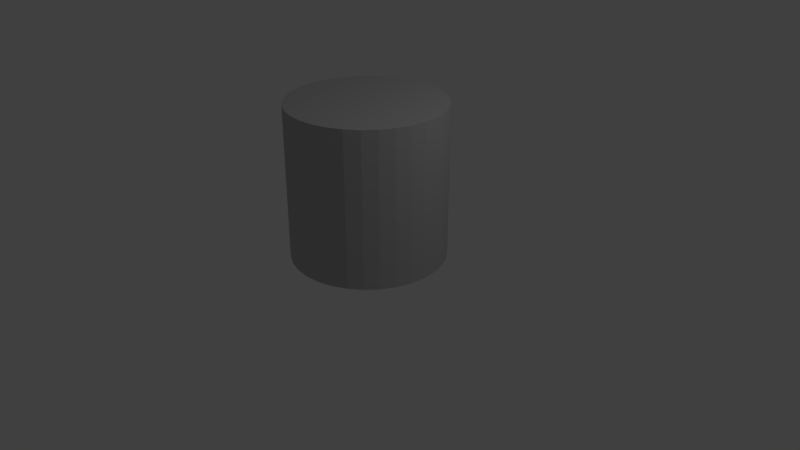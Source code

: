 # Source: cylinder.blend  (saved by Blender 2.79.0; exported with 4.5.12 LTS)
import bpy
from mathutils import Matrix  # noqa: F401  (used for matrix-valued properties, if any)

bpy.ops.wm.read_factory_settings(use_empty=True)
scene = bpy.context.scene
scene.name = 'Scene'

# ---- collections
col_collection_1 = bpy.data.collections.new('Collection 1'); scene.collection.children.link(col_collection_1)

# ---- materials (node trees are filled in below, after node groups)
mat_material_75 = bpy.data.materials.new('Material_75')
mat_material_75.alpha_threshold = 0.0
mat_material_75.use_transparent_shadow = False
mat_material_75.diffuse_color = (0.498, 0.498, 0.498, 1.0)
mat_material_75.specular_color = (0.0, 0.0, 0.0)
mat_material_75.roughness = 0.5

# ---- material node trees

# ---- world
world_world = bpy.data.worlds.new('World'); scene.world = world_world
world_world.color = (0.05088, 0.05088, 0.05088)
world_world.use_sun_shadow = False
world_world.sun_shadow_jitter_overblur = 0.0
world_world.cycles.sampling_method = 'MANUAL'

# ---- cameras
cam_camera = bpy.data.cameras.new('Camera')
cam_camera.clip_end = 100.0
cam_camera.lens = 35.0
cam_camera.sensor_width = 32.0
cam_camera.sensor_height = 18.0
cam_camera.ortho_scale = 7.314
cam_camera.dof.focus_distance = 0.0
cam_camera.dof.aperture_fstop = 128.0

# ---- lights
light_lamp = bpy.data.lights.new('Lamp', 'POINT')
light_lamp.transmission_factor = 0.0
light_lamp.cutoff_distance = 30.0
light_lamp.energy = 100.0
light_lamp.shadow_buffer_clip_start = 1.001
light_lamp.shadow_soft_size = 0.1
light_lamp.shadow_maximum_resolution = 0.006
light_lamp.use_absolute_resolution = True

# ---- meshes
me_mesh_id5 = bpy.data.meshes.new('mesh_id5')
me_mesh_id5.from_pydata([(0.0, 1.0, 0.05336), (0.0, 1.0, 2.053), (0.1951, 0.9808, 2.053), (0.1951, 0.9808, 0.05336), (0.1951, 0.9808, 0.05336), (0.1951, 0.9808, 2.053), (0.3827, 0.9239, 2.053), (0.3827, 0.9239, 0.05336), (0.3827, 0.9239, 0.05336), (0.3827, 0.9239, 2.053), (0.5556, 0.8315, 2.053), (0.5556, 0.8315, 2.053), (0.5556, 0.8315, 0.05336), (0.3827, 0.9239, 0.05336), (0.5556, 0.8315, 0.05336), (0.5556, 0.8315, 2.053), (0.7071, 0.7071, 2.053), (0.7071, 0.7071, 0.05336), (0.7071, 0.7071, 0.05336), (0.7071, 0.7071, 2.053), (0.8315, 0.5556, 2.053), (0.8315, 0.5556, 0.05336), (0.8315, 0.5556, 0.05336), (0.8315, 0.5556, 2.053), (0.9239, 0.3827, 2.053), (0.9239, 0.3827, 0.05336), (0.9239, 0.3827, 0.05336), (0.9239, 0.3827, 2.053), (0.9808, 0.1951, 2.053), (0.9808, 0.1951, 0.05336), (0.9808, 0.1951, 0.05336), (0.9808, 0.1951, 2.053), (1.0, 7.55e-08, 2.053), (1.0, 7.55e-08, 0.05336), (1.0, 7.55e-08, 0.05336), (1.0, 7.55e-08, 2.053), (0.9808, -0.1951, 2.053), (0.9808, -0.1951, 0.05336), (0.9808, -0.1951, 0.05336), (0.9808, -0.1951, 2.053), (0.9239, -0.3827, 2.053), (0.9239, -0.3827, 0.05336), (0.9239, -0.3827, 0.05336), (0.9239, -0.3827, 2.053), (0.8315, -0.5556, 2.053), (0.8315, -0.5556, 0.05336), (0.8315, -0.5556, 0.05336), (0.8315, -0.5556, 2.053), (0.7071, -0.7071, 2.053), (0.7071, -0.7071, 0.05336), (0.7071, -0.7071, 0.05336), (0.7071, -0.7071, 2.053), (0.5556, -0.8315, 2.053), (0.5556, -0.8315, 0.05336), (0.5556, -0.8315, 0.05336), (0.5556, -0.8315, 2.053), (0.3827, -0.9239, 2.053), (0.3827, -0.9239, 0.05336), (0.3827, -0.9239, 0.05336), (0.3827, -0.9239, 2.053), (0.1951, -0.9808, 2.053), (0.1951, -0.9808, 0.05336), (0.1951, -0.9808, 0.05336), (0.1951, -0.9808, 2.053), (-3.258e-07, -1.0, 2.053), (-3.258e-07, -1.0, 0.05336), (-3.258e-07, -1.0, 0.05336), (-3.258e-07, -1.0, 2.053), (-0.1951, -0.9808, 2.053), (-0.1951, -0.9808, 2.053), (-0.1951, -0.9808, 0.05336), (-3.258e-07, -1.0, 0.05336), (-0.1951, -0.9808, 0.05336), (-0.1951, -0.9808, 2.053), (-0.3827, -0.9239, 2.053), (-0.3827, -0.9239, 0.05336), (-0.3827, -0.9239, 0.05336), (-0.3827, -0.9239, 2.053), (-0.5556, -0.8315, 2.053), (-0.5556, -0.8315, 0.05336), (-0.5556, -0.8315, 0.05336), (-0.5556, -0.8315, 2.053), (-0.7071, -0.7071, 2.053), (-0.7071, -0.7071, 0.05336), (-0.7071, -0.7071, 0.05336), (-0.7071, -0.7071, 2.053), (-0.8315, -0.5556, 2.053), (-0.8315, -0.5556, 0.05336), (-0.8315, -0.5556, 0.05336), (-0.8315, -0.5556, 2.053), (-0.9239, -0.3827, 2.053), (-0.9239, -0.3827, 0.05336), (-0.9239, -0.3827, 0.05336), (-0.9239, -0.3827, 2.053), (-0.9808, -0.1951, 2.053), (-0.9808, -0.1951, 0.05336), (-0.9808, -0.1951, 0.05336), (-0.9808, -0.1951, 2.053), (-1.0, 9.656e-07, 2.053), (-1.0, 9.656e-07, 0.05336), (-1.0, 9.656e-07, 0.05336), (-1.0, 9.656e-07, 2.053), (-0.9808, 0.1951, 2.053), (-0.9808, 0.1951, 0.05336), (-0.9808, 0.1951, 0.05336), (-0.9808, 0.1951, 2.053), (-0.9239, 0.3827, 2.053), (-0.9239, 0.3827, 0.05336), (-0.9239, 0.3827, 0.05336), (-0.9239, 0.3827, 2.053), (-0.8315, 0.5556, 2.053), (-0.8315, 0.5556, 0.05336), (-0.8315, 0.5556, 0.05336), (-0.8315, 0.5556, 2.053), (-0.7071, 0.7071, 2.053), (-0.7071, 0.7071, 0.05336), (-0.7071, 0.7071, 0.05336), (-0.7071, 0.7071, 2.053), (-0.5556, 0.8315, 2.053), (-0.5556, 0.8315, 0.05336), (-0.5556, 0.8315, 0.05336), (-0.5556, 0.8315, 2.053), (-0.3827, 0.9239, 2.053), (-0.3827, 0.9239, 0.05336), (0.1951, 0.9808, 2.053), (0.0, 1.0, 2.053), (-0.1951, 0.9808, 2.053), (-0.3827, 0.9239, 2.053), (0.3827, 0.9239, 2.053), (-0.5556, 0.8315, 2.053), (0.5556, 0.8315, 2.053), (-0.7071, 0.7071, 2.053), (0.7071, 0.7071, 2.053), (-0.8315, 0.5556, 2.053), (0.8315, 0.5556, 2.053), (-0.9239, 0.3827, 2.053), (0.9239, 0.3827, 2.053), (-0.9808, 0.1951, 2.053), (0.9808, 0.1951, 2.053), (-1.0, 9.656e-07, 2.053), (1.0, 7.55e-08, 2.053), (-0.9808, -0.1951, 2.053), (0.9808, -0.1951, 2.053), (-0.9239, -0.3827, 2.053), (0.9239, -0.3827, 2.053), (-0.8315, -0.5556, 2.053), (0.8315, -0.5556, 2.053), (-0.7071, -0.7071, 2.053), (0.8315, -0.5556, 2.053), (-0.7071, -0.7071, 2.053), (0.7071, -0.7071, 2.053), (-0.5556, -0.8315, 2.053), (0.5556, -0.8315, 2.053), (-0.3827, -0.9239, 2.053), (0.3827, -0.9239, 2.053), (-0.1951, -0.9808, 2.053), (0.1951, -0.9808, 2.053), (-3.258e-07, -1.0, 2.053), (-0.3827, 0.9239, 0.05336), (-0.3827, 0.9239, 2.053), (-0.1951, 0.9808, 2.053), (-0.1951, 0.9808, 0.05336), (-0.1951, 0.9808, 0.05336), (-0.1951, 0.9808, 2.053), (0.0, 1.0, 2.053), (0.0, 1.0, 0.05336), (0.0, 1.0, 0.05336), (0.1951, 0.9808, 0.05336), (0.3827, 0.9239, 0.05336), (0.5556, 0.8315, 0.05336), (-0.1951, 0.9808, 0.05336), (0.7071, 0.7071, 0.05336), (-0.3827, 0.9239, 0.05336), (0.8315, 0.5556, 0.05336), (-0.5556, 0.8315, 0.05336), (0.9239, 0.3827, 0.05336), (-0.7071, 0.7071, 0.05336), (0.9808, 0.1951, 0.05336), (-0.8315, 0.5556, 0.05336), (1.0, 7.55e-08, 0.05336), (-0.9239, 0.3827, 0.05336), (0.9808, -0.1951, 0.05336), (-0.9808, 0.1951, 0.05336), (0.9239, -0.3827, 0.05336), (-1.0, 9.656e-07, 0.05336), (0.8315, -0.5556, 0.05336), (-0.9808, -0.1951, 0.05336), (0.7071, -0.7071, 0.05336), (-0.9239, -0.3827, 0.05336), (0.5556, -0.8315, 0.05336), (-0.8315, -0.5556, 0.05336), (0.3827, -0.9239, 0.05336), (-0.7071, -0.7071, 0.05336), (0.1951, -0.9808, 0.05336), (-0.5556, -0.8315, 0.05336), (-3.258e-07, -1.0, 0.05336), (-0.3827, -0.9239, 0.05336), (-0.1951, -0.9808, 0.05336)], [], [(0, 1, 2), (2, 3, 0), (4, 5, 6), (6, 7, 4), (8, 9, 10), (11, 12, 13), (14, 15, 16), (16, 17, 14), (18, 19, 20), (20, 21, 18), (22, 23, 24), (24, 25, 22), (26, 27, 28), (28, 29, 26), (30, 31, 32), (32, 33, 30), (34, 35, 36), (36, 37, 34), (38, 39, 40), (40, 41, 38), (42, 43, 44), (44, 45, 42), (46, 47, 48), (48, 49, 46), (50, 51, 52), (52, 53, 50), (54, 55, 56), (56, 57, 54), (58, 59, 60), (60, 61, 58), (62, 63, 64), (64, 65, 62), (66, 67, 68), (69, 70, 71), (72, 73, 74), (74, 75, 72), (76, 77, 78), (78, 79, 76), (80, 81, 82), (82, 83, 80), (84, 85, 86), (86, 87, 84), (88, 89, 90), (90, 91, 88), (92, 93, 94), (94, 95, 92), (96, 97, 98), (98, 99, 96), (100, 101, 102), (102, 103, 100), (104, 105, 106), (106, 107, 104), (108, 109, 110), (110, 111, 108), (112, 113, 114), (114, 115, 112), (116, 117, 118), (118, 119, 116), (120, 121, 122), (122, 123, 120), (124, 125, 126), (126, 127, 124), (124, 127, 128), (127, 129, 128), (128, 129, 130), (129, 131, 130), (130, 131, 132), (131, 133, 132), (132, 133, 134), (133, 135, 134), (134, 135, 136), (135, 137, 136), (136, 137, 138), (137, 139, 138), (138, 139, 140), (139, 141, 140), (140, 141, 142), (141, 143, 142), (142, 143, 144), (143, 145, 144), (144, 145, 146), (145, 147, 146), (148, 149, 150), (149, 151, 150), (150, 151, 152), (151, 153, 152), (152, 153, 154), (153, 155, 154), (154, 155, 156), (155, 157, 156), (158, 159, 160), (160, 161, 158), (162, 163, 164), (164, 165, 162), (166, 167, 168), (168, 169, 166), (166, 169, 170), (169, 171, 170), (170, 171, 172), (171, 173, 172), (172, 173, 174), (173, 175, 174), (174, 175, 176), (175, 177, 176), (176, 177, 178), (177, 179, 178), (178, 179, 180), (179, 181, 180), (180, 181, 182), (181, 183, 182), (182, 183, 184), (183, 185, 184), (184, 185, 186), (185, 187, 186), (186, 187, 188), (187, 189, 188), (188, 189, 190), (189, 191, 190), (190, 191, 192), (191, 193, 192), (192, 193, 194), (193, 195, 194), (194, 195, 196), (195, 197, 196)])
me_mesh_id5.polygons.foreach_set('use_smooth', [True] * 124)
_uv = me_mesh_id5.uv_layers.new(name='UVMap')
_uv.uv.foreach_set('vector', [0.261, 0.4689, 0.5645, 0.4407, 0.5687, 0.4146, 0.5687, 0.4146, 0.2332, 0.4466, 0.261, 0.4689, 0.2332, 0.4466, 0.5687, 0.4146, 0.5803, 0.3918, 0.5803, 0.3918, 0.1911, 0.4277, 0.2332, 0.4466, 0.1911, 0.4277, 0.5803, 0.3918, 0.6201, 0.3647, 0.3822, 0.3646, 0.3755, 0.006601, 0.3498, 5.18e-05, 0.3755, 0.006601, 0.3822, 0.3646, 0.41, 0.3583, 0.41, 0.3583, 0.4032, 0.01195, 0.3755, 0.006601, 0.4032, 0.01195, 0.41, 0.3583, 0.4395, 0.3526, 0.4395, 0.3526, 0.4328, 0.01609, 0.4032, 0.01195, 0.4328, 0.01609, 0.4395, 0.3526, 0.4703, 0.3477, 0.4703, 0.3477, 0.4639, 0.01905, 0.4328, 0.01609, 0.4639, 0.01905, 0.4703, 0.3477, 0.5022, 0.3435, 0.5022, 0.3435, 0.4964, 0.02092, 0.4639, 0.01905, 0.4964, 0.02092, 0.5022, 0.3435, 0.535, 0.3401, 0.535, 0.3401, 0.53, 0.02176, 0.4964, 0.02092, 0.53, 0.02176, 0.535, 0.3401, 0.5684, 0.3376, 0.5684, 0.3376, 0.5642, 0.02167, 0.53, 0.02176, 0.5642, 0.02167, 0.5684, 0.3376, 0.6019, 0.336, 0.6019, 0.336, 0.5989, 0.02071, 0.5642, 0.02167, 0.5989, 0.02071, 0.6019, 0.336, 0.6353, 0.3354, 0.6353, 0.3354, 0.6335, 0.01894, 0.5989, 0.02071, 0.6335, 0.01894, 0.6353, 0.3354, 0.6692, 0.3347, 0.6692, 0.3347, 0.6679, 0.01644, 0.6335, 0.01894, 0.6679, 0.01644, 0.6692, 0.3347, 0.701, 0.3366, 0.701, 0.3366, 0.7017, 0.01328, 0.6679, 0.01644, 0.7017, 0.01328, 0.701, 0.3366, 0.7317, 0.3389, 0.7317, 0.3389, 0.7348, 0.009525, 0.7017, 0.01328, 0.7348, 0.009525, 0.7317, 0.3389, 0.7605, 0.3411, 0.7605, 0.3411, 0.7667, 0.005166, 0.7348, 0.009525, 0.7667, 0.005166, 0.7605, 0.3411, 0.7878, 0.3485, 0.7878, 0.3485, 0.797, 0.0001135, 0.7667, 0.005166, 0.797, 0.0001135, 0.7878, 0.3485, 0.8146, 0.3617, 0.629, 0.9999, 0.2252, 0.9701, 0.1669, 0.9826, 0.2252, 0.9701, 0.629, 0.9999, 0.6574, 0.9863, 0.6574, 0.9863, 0.2687, 0.9572, 0.2252, 0.9701, 0.2687, 0.9572, 0.6574, 0.9863, 0.6596, 0.9349, 0.6596, 0.9349, 0.2817, 0.9438, 0.2687, 0.9572, 0.2817, 0.9438, 0.6596, 0.9349, 0.6801, 0.9052, 0.6801, 0.9052, 0.2889, 0.9286, 0.2817, 0.9438, 0.2889, 0.9286, 0.6801, 0.9052, 0.6676, 0.8744, 0.6676, 0.8744, 0.2934, 0.9083, 0.2889, 0.9286, 0.2934, 0.9083, 0.6676, 0.8744, 0.667, 0.8394, 0.667, 0.8394, 0.29, 0.8842, 0.2934, 0.9083, 0.29, 0.8842, 0.667, 0.8394, 0.6648, 0.8055, 0.6648, 0.8055, 0.2889, 0.8523, 0.29, 0.8842, 0.2889, 0.8523, 0.6648, 0.8055, 0.6592, 0.7654, 0.6592, 0.7654, 0.2801, 0.8093, 0.2889, 0.8523, 0.2801, 0.8093, 0.6592, 0.7654, 0.6504, 0.719, 0.6504, 0.719, 0.2553, 0.763, 0.2801, 0.8093, 0.2553, 0.763, 0.6504, 0.719, 0.6421, 0.6763, 0.6421, 0.6763, 0.2658, 0.7086, 0.2553, 0.763, 0.2658, 0.7086, 0.6421, 0.6763, 0.6354, 0.6391, 0.6354, 0.6391, 0.2697, 0.6624, 0.2658, 0.7086, 0.2697, 0.6624, 0.6354, 0.6391, 0.6277, 0.601, 0.6277, 0.601, 0.2697, 0.6193, 0.2697, 0.6624, 0.2697, 0.6193, 0.6277, 0.601, 0.6105, 0.5467, 0.6105, 0.5467, 0.2753, 0.5728, 0.2697, 0.6193, 0.2753, 0.5728, 0.6105, 0.5467, 0.5862, 0.5025, 0.5862, 0.5025, 0.274, 0.534, 0.2753, 0.5728, 0.5687, 0.4146, 0.5645, 0.4407, 0.5716, 0.4709, 0.5716, 0.4709, 0.5862, 0.5025, 0.5687, 0.4146, 0.5687, 0.4146, 0.5862, 0.5025, 0.5803, 0.3918, 0.5862, 0.5025, 0.6105, 0.5467, 0.5803, 0.3918, 0.5803, 0.3918, 0.6105, 0.5467, 0.6201, 0.3647, 0.6105, 0.5467, 0.6277, 0.601, 0.6201, 0.3647, 0.6201, 0.3647, 0.6277, 0.601, 0.6607, 0.3562, 0.6277, 0.601, 0.6354, 0.6391, 0.6607, 0.3562, 0.6607, 0.3562, 0.6354, 0.6391, 0.7064, 0.3716, 0.6354, 0.6391, 0.6421, 0.6763, 0.7064, 0.3716, 0.7064, 0.3716, 0.6421, 0.6763, 0.7458, 0.3862, 0.6421, 0.6763, 0.6504, 0.719, 0.7458, 0.3862, 0.7458, 0.3862, 0.6504, 0.719, 0.7817, 0.4286, 0.6504, 0.719, 0.6592, 0.7654, 0.7817, 0.4286, 0.7817, 0.4286, 0.6592, 0.7654, 0.8284, 0.465, 0.6592, 0.7654, 0.6648, 0.8055, 0.8284, 0.465, 0.8284, 0.465, 0.6648, 0.8055, 0.8585, 0.5363, 0.6648, 0.8055, 0.667, 0.8394, 0.8585, 0.5363, 0.8585, 0.5363, 0.667, 0.8394, 0.847, 0.6205, 0.667, 0.8394, 0.6676, 0.8744, 0.847, 0.6205, 0.847, 0.6205, 0.6676, 0.8744, 0.8606, 0.6534, 0.6676, 0.8744, 0.6801, 0.9052, 0.8606, 0.6534, 0.6353, 0.3354, 0.8606, 0.4306, 0.6692, 0.3347, 0.8606, 0.4306, 0.8461, 0.4101, 0.6692, 0.3347, 0.6692, 0.3347, 0.8461, 0.4101, 0.701, 0.3366, 0.8461, 0.4101, 0.8336, 0.3803, 0.701, 0.3366, 0.701, 0.3366, 0.8336, 0.3803, 0.7317, 0.3389, 0.8336, 0.3803, 0.8146, 0.3617, 0.7317, 0.3389, 0.7317, 0.3389, 0.8146, 0.3617, 0.7605, 0.3411, 0.8146, 0.3617, 0.7878, 0.3485, 0.7605, 0.3411, 0.274, 0.534, 0.5862, 0.5025, 0.5716, 0.4709, 0.5716, 0.4709, 0.2718, 0.4967, 0.274, 0.534, 0.2718, 0.4967, 0.5716, 0.4709, 0.5645, 0.4407, 0.5645, 0.4407, 0.261, 0.4689, 0.2718, 0.4967, 0.261, 0.4689, 0.2332, 0.4466, 0.1911, 0.4277, 0.1911, 0.4277, 0.1557, 0.4287, 0.261, 0.4689, 0.261, 0.4689, 0.1557, 0.4287, 0.2718, 0.4967, 0.1557, 0.4287, 0.1401, 0.4519, 0.2718, 0.4967, 0.2718, 0.4967, 0.1401, 0.4519, 0.274, 0.534, 0.1401, 0.4519, 0.1112, 0.4819, 0.274, 0.534, 0.274, 0.534, 0.1112, 0.4819, 0.2753, 0.5728, 0.1112, 0.4819, 0.08552, 0.5176, 0.2753, 0.5728, 0.2753, 0.5728, 0.08552, 0.5176, 0.2697, 0.6193, 0.08552, 0.5176, 0.0558, 0.5635, 0.2697, 0.6193, 0.2697, 0.6193, 0.0558, 0.5635, 0.2697, 0.6624, 0.0558, 0.5635, 0.02295, 0.6201, 0.2697, 0.6624, 0.2697, 0.6624, 0.02295, 0.6201, 0.2658, 0.7086, 0.02295, 0.6201, 0.01028, 0.6809, 0.2658, 0.7086, 0.2658, 0.7086, 0.01028, 0.6809, 0.2553, 0.763, 0.01028, 0.6809, 0.0001148, 0.7434, 0.2553, 0.763, 0.2553, 0.763, 0.0001148, 0.7434, 0.2801, 0.8093, 0.0001148, 0.7434, 0.03426, 0.803, 0.2801, 0.8093, 0.2801, 0.8093, 0.03426, 0.803, 0.2889, 0.8523, 0.03426, 0.803, 0.0461, 0.8592, 0.2889, 0.8523, 0.2889, 0.8523, 0.0461, 0.8592, 0.29, 0.8842, 0.0461, 0.8592, 0.07306, 0.9081, 0.29, 0.8842, 0.29, 0.8842, 0.07306, 0.9081, 0.2934, 0.9083, 0.07306, 0.9081, 0.08666, 0.9496, 0.2934, 0.9083, 0.2934, 0.9083, 0.08666, 0.9496, 0.2889, 0.9286, 0.08666, 0.9496, 0.1298, 0.9688, 0.2889, 0.9286, 0.2889, 0.9286, 0.1298, 0.9688, 0.2817, 0.9438, 0.1298, 0.9688, 0.1669, 0.9826, 0.2817, 0.9438, 0.2817, 0.9438, 0.1669, 0.9826, 0.2687, 0.9572, 0.1669, 0.9826, 0.2252, 0.9701, 0.2687, 0.9572])
_ca = me_mesh_id5.color_attributes.new('VertexColors', 'BYTE_COLOR', 'CORNER')
_ca.data.foreach_set('color', [1.0, 1.0, 1.0, 1.0, 1.0, 1.0, 1.0, 1.0, 1.0, 1.0, 1.0, 1.0, 1.0, 1.0, 1.0, 1.0, 1.0, 1.0, 1.0, 1.0, 1.0, 1.0, 1.0, 1.0, 1.0, 1.0, 1.0, 1.0, 1.0, 1.0, 1.0, 1.0, 1.0, 1.0, 1.0, 1.0, 1.0, 1.0, 1.0, 1.0, 1.0, 1.0, 1.0, 1.0, 1.0, 1.0, 1.0, 1.0, 1.0, 1.0, 1.0, 1.0, 1.0, 1.0, 1.0, 1.0, 1.0, 1.0, 1.0, 1.0, 1.0, 1.0, 1.0, 1.0, 1.0, 1.0, 1.0, 1.0, 1.0, 1.0, 1.0, 1.0, 1.0, 1.0, 1.0, 1.0, 1.0, 1.0, 1.0, 1.0, 1.0, 1.0, 1.0, 1.0, 1.0, 1.0, 1.0, 1.0, 1.0, 1.0, 1.0, 1.0, 1.0, 1.0, 1.0, 1.0, 1.0, 1.0, 1.0, 1.0, 1.0, 1.0, 1.0, 1.0, 1.0, 1.0, 1.0, 1.0, 1.0, 1.0, 1.0, 1.0, 1.0, 1.0, 1.0, 1.0, 1.0, 1.0, 1.0, 1.0, 1.0, 1.0, 1.0, 1.0, 1.0, 1.0, 1.0, 1.0, 1.0, 1.0, 1.0, 1.0, 1.0, 1.0, 1.0, 1.0, 1.0, 1.0, 1.0, 1.0, 1.0, 1.0, 1.0, 1.0, 1.0, 1.0, 1.0, 1.0, 1.0, 1.0, 1.0, 1.0, 1.0, 1.0, 1.0, 1.0, 1.0, 1.0, 1.0, 1.0, 1.0, 1.0, 1.0, 1.0, 1.0, 1.0, 1.0, 1.0, 1.0, 1.0, 1.0, 1.0, 1.0, 1.0, 1.0, 1.0, 1.0, 1.0, 1.0, 1.0, 1.0, 1.0, 1.0, 1.0, 1.0, 1.0, 1.0, 1.0, 1.0, 1.0, 1.0, 1.0, 1.0, 1.0, 1.0, 1.0, 1.0, 1.0, 1.0, 1.0, 1.0, 1.0, 1.0, 1.0, 1.0, 1.0, 1.0, 1.0, 1.0, 1.0, 1.0, 1.0, 1.0, 1.0, 1.0, 1.0, 1.0, 1.0, 1.0, 1.0, 1.0, 1.0, 1.0, 1.0, 1.0, 1.0, 1.0, 1.0, 1.0, 1.0, 1.0, 1.0, 1.0, 1.0, 1.0, 1.0, 1.0, 1.0, 1.0, 1.0, 1.0, 1.0, 1.0, 1.0, 1.0, 1.0, 1.0, 1.0, 1.0, 1.0, 1.0, 1.0, 1.0, 1.0, 1.0, 1.0, 1.0, 1.0, 1.0, 1.0, 1.0, 1.0, 1.0, 1.0, 1.0, 1.0, 1.0, 1.0, 1.0, 1.0, 1.0, 1.0, 1.0, 1.0, 1.0, 1.0, 1.0, 1.0, 1.0, 1.0, 1.0, 1.0, 1.0, 1.0, 1.0, 1.0, 1.0, 1.0, 1.0, 1.0, 1.0, 1.0, 1.0, 1.0, 1.0, 1.0, 1.0, 1.0, 1.0, 1.0, 1.0, 1.0, 1.0, 1.0, 1.0, 1.0, 1.0, 1.0, 1.0, 1.0, 1.0, 1.0, 1.0, 1.0, 1.0, 1.0, 1.0, 1.0, 1.0, 1.0, 1.0, 1.0, 1.0, 1.0, 1.0, 1.0, 1.0, 1.0, 1.0, 1.0, 1.0, 1.0, 1.0, 1.0, 1.0, 1.0, 1.0, 1.0, 1.0, 1.0, 1.0, 1.0, 1.0, 1.0, 1.0, 1.0, 1.0, 1.0, 1.0, 1.0, 1.0, 1.0, 1.0, 1.0, 1.0, 1.0, 1.0, 1.0, 1.0, 1.0, 1.0, 1.0, 1.0, 1.0, 1.0, 1.0, 1.0, 1.0, 1.0, 1.0, 1.0, 1.0, 1.0, 1.0, 1.0, 1.0, 1.0, 1.0, 1.0, 1.0, 1.0, 1.0, 1.0, 1.0, 1.0, 1.0, 1.0, 1.0, 1.0, 1.0, 1.0, 1.0, 1.0, 1.0, 1.0, 1.0, 1.0, 1.0, 1.0, 1.0, 1.0, 1.0, 1.0, 1.0, 1.0, 1.0, 1.0, 1.0, 1.0, 1.0, 1.0, 1.0, 1.0, 1.0, 1.0, 1.0, 1.0, 1.0, 1.0, 1.0, 1.0, 1.0, 1.0, 1.0, 1.0, 1.0, 1.0, 1.0, 1.0, 1.0, 1.0, 1.0, 1.0, 1.0, 1.0, 1.0, 1.0, 1.0, 1.0, 1.0, 1.0, 1.0, 1.0, 1.0, 1.0, 1.0, 1.0, 1.0, 1.0, 1.0, 1.0, 1.0, 1.0, 1.0, 1.0, 1.0, 1.0, 1.0, 1.0, 1.0, 1.0, 1.0, 1.0, 1.0, 1.0, 1.0, 1.0, 1.0, 1.0, 1.0, 1.0, 1.0, 1.0, 1.0, 1.0, 1.0, 1.0, 1.0, 1.0, 1.0, 1.0, 1.0, 1.0, 1.0, 1.0, 1.0, 1.0, 1.0, 1.0, 1.0, 1.0, 1.0, 1.0, 1.0, 1.0, 1.0, 1.0, 1.0, 1.0, 1.0, 1.0, 1.0, 1.0, 1.0, 1.0, 1.0, 1.0, 1.0, 1.0, 1.0, 1.0, 1.0, 1.0, 1.0, 1.0, 1.0, 1.0, 1.0, 1.0, 1.0, 1.0, 1.0, 1.0, 1.0, 1.0, 1.0, 1.0, 1.0, 1.0, 1.0, 1.0, 1.0, 1.0, 1.0, 1.0, 1.0, 1.0, 1.0, 1.0, 1.0, 1.0, 1.0, 1.0, 1.0, 1.0, 1.0, 1.0, 1.0, 1.0, 1.0, 1.0, 1.0, 1.0, 1.0, 1.0, 1.0, 1.0, 1.0, 1.0, 1.0, 1.0, 1.0, 1.0, 1.0, 1.0, 1.0, 1.0, 1.0, 1.0, 1.0, 1.0, 1.0, 1.0, 1.0, 1.0, 1.0, 1.0, 1.0, 1.0, 1.0, 1.0, 1.0, 1.0, 1.0, 1.0, 1.0, 1.0, 1.0, 1.0, 1.0, 1.0, 1.0, 1.0, 1.0, 1.0, 1.0, 1.0, 1.0, 1.0, 1.0, 1.0, 1.0, 1.0, 1.0, 1.0, 1.0, 1.0, 1.0, 1.0, 1.0, 1.0, 1.0, 1.0, 1.0, 1.0, 1.0, 1.0, 1.0, 1.0, 1.0, 1.0, 1.0, 1.0, 1.0, 1.0, 1.0, 1.0, 1.0, 1.0, 1.0, 1.0, 1.0, 1.0, 1.0, 1.0, 1.0, 1.0, 1.0, 1.0, 1.0, 1.0, 1.0, 1.0, 1.0, 1.0, 1.0, 1.0, 1.0, 1.0, 1.0, 1.0, 1.0, 1.0, 1.0, 1.0, 1.0, 1.0, 1.0, 1.0, 1.0, 1.0, 1.0, 1.0, 1.0, 1.0, 1.0, 1.0, 1.0, 1.0, 1.0, 1.0, 1.0, 1.0, 1.0, 1.0, 1.0, 1.0, 1.0, 1.0, 1.0, 1.0, 1.0, 1.0, 1.0, 1.0, 1.0, 1.0, 1.0, 1.0, 1.0, 1.0, 1.0, 1.0, 1.0, 1.0, 1.0, 1.0, 1.0, 1.0, 1.0, 1.0, 1.0, 1.0, 1.0, 1.0, 1.0, 1.0, 1.0, 1.0, 1.0, 1.0, 1.0, 1.0, 1.0, 1.0, 1.0, 1.0, 1.0, 1.0, 1.0, 1.0, 1.0, 1.0, 1.0, 1.0, 1.0, 1.0, 1.0, 1.0, 1.0, 1.0, 1.0, 1.0, 1.0, 1.0, 1.0, 1.0, 1.0, 1.0, 1.0, 1.0, 1.0, 1.0, 1.0, 1.0, 1.0, 1.0, 1.0, 1.0, 1.0, 1.0, 1.0, 1.0, 1.0, 1.0, 1.0, 1.0, 1.0, 1.0, 1.0, 1.0, 1.0, 1.0, 1.0, 1.0, 1.0, 1.0, 1.0, 1.0, 1.0, 1.0, 1.0, 1.0, 1.0, 1.0, 1.0, 1.0, 1.0, 1.0, 1.0, 1.0, 1.0, 1.0, 1.0, 1.0, 1.0, 1.0, 1.0, 1.0, 1.0, 1.0, 1.0, 1.0, 1.0, 1.0, 1.0, 1.0, 1.0, 1.0, 1.0, 1.0, 1.0, 1.0, 1.0, 1.0, 1.0, 1.0, 1.0, 1.0, 1.0, 1.0, 1.0, 1.0, 1.0, 1.0, 1.0, 1.0, 1.0, 1.0, 1.0, 1.0, 1.0, 1.0, 1.0, 1.0, 1.0, 1.0, 1.0, 1.0, 1.0, 1.0, 1.0, 1.0, 1.0, 1.0, 1.0, 1.0, 1.0, 1.0, 1.0, 1.0, 1.0, 1.0, 1.0, 1.0, 1.0, 1.0, 1.0, 1.0, 1.0, 1.0, 1.0, 1.0, 1.0, 1.0, 1.0, 1.0, 1.0, 1.0, 1.0, 1.0, 1.0, 1.0, 1.0, 1.0, 1.0, 1.0, 1.0, 1.0, 1.0, 1.0, 1.0, 1.0, 1.0, 1.0, 1.0, 1.0, 1.0, 1.0, 1.0, 1.0, 1.0, 1.0, 1.0, 1.0, 1.0, 1.0, 1.0, 1.0, 1.0, 1.0, 1.0, 1.0, 1.0, 1.0, 1.0, 1.0, 1.0, 1.0, 1.0, 1.0, 1.0, 1.0, 1.0, 1.0, 1.0, 1.0, 1.0, 1.0, 1.0, 1.0, 1.0, 1.0, 1.0, 1.0, 1.0, 1.0, 1.0, 1.0, 1.0, 1.0, 1.0, 1.0, 1.0, 1.0, 1.0, 1.0, 1.0, 1.0, 1.0, 1.0, 1.0, 1.0, 1.0, 1.0, 1.0, 1.0, 1.0, 1.0, 1.0, 1.0, 1.0, 1.0, 1.0, 1.0, 1.0, 1.0, 1.0, 1.0, 1.0, 1.0, 1.0, 1.0, 1.0, 1.0, 1.0, 1.0, 1.0, 1.0, 1.0, 1.0, 1.0, 1.0, 1.0, 1.0, 1.0, 1.0, 1.0, 1.0, 1.0, 1.0, 1.0, 1.0, 1.0, 1.0, 1.0, 1.0, 1.0, 1.0, 1.0, 1.0, 1.0, 1.0, 1.0, 1.0, 1.0, 1.0, 1.0, 1.0, 1.0, 1.0, 1.0, 1.0, 1.0, 1.0, 1.0, 1.0, 1.0, 1.0, 1.0, 1.0, 1.0, 1.0, 1.0, 1.0, 1.0, 1.0, 1.0, 1.0, 1.0, 1.0, 1.0, 1.0, 1.0, 1.0, 1.0, 1.0, 1.0, 1.0, 1.0, 1.0, 1.0, 1.0, 1.0, 1.0, 1.0, 1.0, 1.0, 1.0, 1.0, 1.0, 1.0, 1.0, 1.0, 1.0, 1.0, 1.0, 1.0, 1.0, 1.0, 1.0, 1.0, 1.0, 1.0, 1.0, 1.0, 1.0, 1.0, 1.0, 1.0, 1.0, 1.0, 1.0, 1.0, 1.0, 1.0, 1.0, 1.0, 1.0, 1.0, 1.0, 1.0, 1.0, 1.0, 1.0, 1.0, 1.0, 1.0, 1.0, 1.0, 1.0, 1.0, 1.0, 1.0, 1.0, 1.0, 1.0, 1.0, 1.0, 1.0, 1.0, 1.0, 1.0, 1.0, 1.0, 1.0, 1.0, 1.0, 1.0, 1.0, 1.0, 1.0, 1.0, 1.0, 1.0, 1.0, 1.0, 1.0, 1.0, 1.0, 1.0, 1.0, 1.0, 1.0, 1.0, 1.0, 1.0, 1.0, 1.0, 1.0, 1.0, 1.0, 1.0, 1.0, 1.0, 1.0, 1.0, 1.0, 1.0, 1.0, 1.0, 1.0, 1.0, 1.0, 1.0, 1.0, 1.0, 1.0, 1.0, 1.0, 1.0, 1.0, 1.0, 1.0, 1.0, 1.0, 1.0, 1.0, 1.0, 1.0, 1.0, 1.0, 1.0, 1.0, 1.0, 1.0, 1.0, 1.0, 1.0, 1.0, 1.0, 1.0, 1.0, 1.0, 1.0, 1.0, 1.0, 1.0, 1.0, 1.0, 1.0, 1.0, 1.0, 1.0, 1.0, 1.0, 1.0, 1.0, 1.0, 1.0, 1.0, 1.0, 1.0, 1.0, 1.0, 1.0, 1.0, 1.0, 1.0, 1.0, 1.0, 1.0, 1.0, 1.0, 1.0, 1.0, 1.0, 1.0, 1.0, 1.0, 1.0, 1.0, 1.0, 1.0, 1.0, 1.0, 1.0, 1.0, 1.0, 1.0, 1.0, 1.0, 1.0, 1.0, 1.0, 1.0, 1.0, 1.0, 1.0, 1.0, 1.0, 1.0, 1.0, 1.0, 1.0, 1.0, 1.0, 1.0, 1.0, 1.0, 1.0, 1.0, 1.0, 1.0, 1.0, 1.0, 1.0, 1.0, 1.0, 1.0, 1.0, 1.0, 1.0, 1.0, 1.0, 1.0, 1.0, 1.0, 1.0, 1.0, 1.0, 1.0, 1.0, 1.0, 1.0, 1.0, 1.0, 1.0, 1.0, 1.0, 1.0, 1.0, 1.0, 1.0, 1.0, 1.0, 1.0, 1.0, 1.0, 1.0, 1.0, 1.0, 1.0, 1.0, 1.0, 1.0, 1.0, 1.0, 1.0, 1.0, 1.0, 1.0, 1.0, 1.0, 1.0, 1.0, 1.0, 1.0, 1.0, 1.0, 1.0, 1.0, 1.0, 1.0, 1.0, 1.0, 1.0, 1.0, 1.0, 1.0, 1.0, 1.0, 1.0, 1.0, 1.0, 1.0, 1.0, 1.0, 1.0, 1.0, 1.0, 1.0, 1.0, 1.0, 1.0, 1.0, 1.0, 1.0, 1.0, 1.0, 1.0, 1.0, 1.0, 1.0, 1.0, 1.0, 1.0, 1.0, 1.0, 1.0, 1.0, 1.0, 1.0, 1.0, 1.0, 1.0, 1.0, 1.0, 1.0, 1.0, 1.0, 1.0, 1.0, 1.0, 1.0, 1.0, 1.0, 1.0, 1.0, 1.0, 1.0, 1.0, 1.0, 1.0, 1.0, 1.0, 1.0, 1.0, 1.0, 1.0, 1.0, 1.0, 1.0, 1.0, 1.0, 1.0, 1.0, 1.0, 1.0, 1.0, 1.0, 1.0, 1.0, 1.0, 1.0, 1.0, 1.0, 1.0, 1.0, 1.0, 1.0, 1.0, 1.0, 1.0, 1.0, 1.0, 1.0, 1.0, 1.0, 1.0, 1.0, 1.0, 1.0, 1.0, 1.0, 1.0, 1.0, 1.0, 1.0, 1.0, 1.0, 1.0, 1.0, 1.0, 1.0, 1.0, 1.0, 1.0, 1.0, 1.0, 1.0, 1.0, 1.0, 1.0, 1.0, 1.0, 1.0, 1.0, 1.0, 1.0, 1.0, 1.0, 1.0, 1.0, 1.0, 1.0, 1.0, 1.0, 1.0, 1.0, 1.0, 1.0, 1.0, 1.0, 1.0, 1.0, 1.0, 1.0, 1.0, 1.0, 1.0, 1.0, 1.0, 1.0, 1.0, 1.0, 1.0, 1.0, 1.0, 1.0, 1.0, 1.0, 1.0, 1.0, 1.0, 1.0, 1.0, 1.0, 1.0, 1.0, 1.0, 1.0, 1.0, 1.0, 1.0, 1.0, 1.0, 1.0, 1.0, 1.0, 1.0, 1.0, 1.0, 1.0, 1.0, 1.0, 1.0, 1.0, 1.0, 1.0, 1.0, 1.0, 1.0, 1.0, 1.0, 1.0, 1.0, 1.0, 1.0, 1.0, 1.0, 1.0, 1.0, 1.0, 1.0, 1.0, 1.0, 1.0])
me_mesh_id5.materials.append(mat_material_75)
me_mesh_id5.use_remesh_preserve_volume = False
me_mesh_id5.use_remesh_preserve_attributes = False
me_mesh_id5.use_mirror_vertex_groups = False
me_mesh_id5.update()
me_mesh_id5.normals_split_custom_set([tuple(v) for v in zip(*[iter([0.09802, 0.9952, 0.0, 0.09802, 0.9952, 0.0, 0.09802, 0.9952, 0.0, 0.09802, 0.9952, 0.0, 0.09802, 0.9952, 0.0, 0.09802, 0.9952, 0.0, 0.2903, 0.9569, 0.0, 0.2903, 0.9569, 0.0, 0.2903, 0.9569, 0.0, 0.2903, 0.9569, 0.0, 0.2903, 0.9569, 0.0, 0.2903, 0.9569, 0.0, 0.4714, 0.8819, 0.0, 0.4714, 0.8819, 0.0, 0.4714, 0.8819, 0.0, 0.4714, 0.8819, 0.0, 0.4714, 0.8819, 0.0, 0.4714, 0.8819, 0.0, 0.6344, 0.773, 0.0, 0.6344, 0.773, 0.0, 0.6344, 0.773, 0.0, 0.6344, 0.773, 0.0, 0.6344, 0.773, 0.0, 0.6344, 0.773, 0.0, 0.773, 0.6344, 0.0, 0.773, 0.6344, 0.0, 0.773, 0.6344, 0.0, 0.773, 0.6344, 0.0, 0.773, 0.6344, 0.0, 0.773, 0.6344, 0.0, 0.8819, 0.4714, 0.0, 0.8819, 0.4714, 0.0, 0.8819, 0.4714, 0.0, 0.8819, 0.4714, 0.0, 0.8819, 0.4714, 0.0, 0.8819, 0.4714, 0.0, 0.9569, 0.2903, 0.0, 0.9569, 0.2903, 0.0, 0.9569, 0.2903, 0.0, 0.9569, 0.2903, 0.0, 0.9569, 0.2903, 0.0, 0.9569, 0.2903, 0.0, 0.9952, 0.09802, 0.0, 0.9952, 0.09802, 0.0, 0.9952, 0.09802, 0.0, 0.9952, 0.09802, 0.0, 0.9952, 0.09802, 0.0, 0.9952, 0.09802, 0.0, 0.9952, -0.09802, 0.0, 0.9952, -0.09802, 0.0, 0.9952, -0.09802, 0.0, 0.9952, -0.09802, 0.0, 0.9952, -0.09802, 0.0, 0.9952, -0.09802, 0.0, 0.9569, -0.2903, 0.0, 0.9569, -0.2903, 0.0, 0.9569, -0.2903, 0.0, 0.9569, -0.2903, 0.0, 0.9569, -0.2903, 0.0, 0.9569, -0.2903, 0.0, 0.8819, -0.4714, 0.0, 0.8819, -0.4714, 0.0, 0.8819, -0.4714, 0.0, 0.8819, -0.4714, 0.0, 0.8819, -0.4714, 0.0, 0.8819, -0.4714, 0.0, 0.773, -0.6344, 0.0, 0.773, -0.6344, 0.0, 0.773, -0.6344, 0.0, 0.773, -0.6344, 0.0, 0.773, -0.6344, 0.0, 0.773, -0.6344, 0.0, 0.6344, -0.773, 0.0, 0.6344, -0.773, 0.0, 0.6344, -0.773, 0.0, 0.6344, -0.773, 0.0, 0.6344, -0.773, 0.0, 0.6344, -0.773, 0.0, 0.4714, -0.8819, 0.0, 0.4714, -0.8819, 0.0, 0.4714, -0.8819, 0.0, 0.4714, -0.8819, 0.0, 0.4714, -0.8819, 0.0, 0.4714, -0.8819, 0.0, 0.2903, -0.9569, 0.0, 0.2903, -0.9569, 0.0, 0.2903, -0.9569, 0.0, 0.2903, -0.9569, 0.0, 0.2903, -0.9569, 0.0, 0.2903, -0.9569, 0.0, 0.09802, -0.9952, 0.0, 0.09802, -0.9952, 0.0, 0.09802, -0.9952, 0.0, 0.09802, -0.9952, 0.0, 0.09802, -0.9952, 0.0, 0.09802, -0.9952, 0.0, -0.09802, -0.9952, 0.0, -0.09802, -0.9952, 0.0, -0.09802, -0.9952, 0.0, -0.09802, -0.9952, 0.0, -0.09802, -0.9952, 0.0, -0.09802, -0.9952, 0.0, -0.2903, -0.9569, 0.0, -0.2903, -0.9569, 0.0, -0.2903, -0.9569, 0.0, -0.2903, -0.9569, 0.0, -0.2903, -0.9569, 0.0, -0.2903, -0.9569, 0.0, -0.4714, -0.8819, 0.0, -0.4714, -0.8819, 0.0, -0.4714, -0.8819, 0.0, -0.4714, -0.8819, 0.0, -0.4714, -0.8819, 0.0, -0.4714, -0.8819, 0.0, -0.6344, -0.773, 0.0, -0.6344, -0.773, 0.0, -0.6344, -0.773, 0.0, -0.6344, -0.773, 0.0, -0.6344, -0.773, 0.0, -0.6344, -0.773, 0.0, -0.773, -0.6344, 0.0, -0.773, -0.6344, 0.0, -0.773, -0.6344, 0.0, -0.773, -0.6344, 0.0, -0.773, -0.6344, 0.0, -0.773, -0.6344, 0.0, -0.8819, -0.4714, 0.0, -0.8819, -0.4714, 0.0, -0.8819, -0.4714, 0.0, -0.8819, -0.4714, 0.0, -0.8819, -0.4714, 0.0, -0.8819, -0.4714, 0.0, -0.9569, -0.2903, 0.0, -0.9569, -0.2903, 0.0, -0.9569, -0.2903, 0.0, -0.9569, -0.2903, 0.0, -0.9569, -0.2903, 0.0, -0.9569, -0.2903, 0.0, -0.9952, -0.09802, 0.0, -0.9952, -0.09802, 0.0, -0.9952, -0.09802, 0.0, -0.9952, -0.09802, 0.0, -0.9952, -0.09802, 0.0, -0.9952, -0.09802, 0.0, -0.9952, 0.09802, 0.0, -0.9952, 0.09802, 0.0, -0.9952, 0.09802, 0.0, -0.9952, 0.09802, 0.0, -0.9952, 0.09802, 0.0, -0.9952, 0.09802, 0.0, -0.9569, 0.2903, 0.0, -0.9569, 0.2903, 0.0, -0.9569, 0.2903, 0.0, -0.9569, 0.2903, 0.0, -0.9569, 0.2903, 0.0, -0.9569, 0.2903, 0.0, -0.8819, 0.4714, 0.0, -0.8819, 0.4714, 0.0, -0.8819, 0.4714, 0.0, -0.8819, 0.4714, 0.0, -0.8819, 0.4714, 0.0, -0.8819, 0.4714, 0.0, -0.773, 0.6344, 0.0, -0.773, 0.6344, 0.0, -0.773, 0.6344, 0.0, -0.773, 0.6344, 0.0, -0.773, 0.6344, 0.0, -0.773, 0.6344, 0.0, -0.6344, 0.773, 0.0, -0.6344, 0.773, 0.0, -0.6344, 0.773, 0.0, -0.6344, 0.773, 0.0, -0.6344, 0.773, 0.0, -0.6344, 0.773, 0.0, -0.4714, 0.8819, 0.0, -0.4714, 0.8819, 0.0, -0.4714, 0.8819, 0.0, -0.4714, 0.8819, 0.0, -0.4714, 0.8819, 0.0, -0.4714, 0.8819, 0.0, 8.585e-08, 0.0, 1.0, 0.0, 0.0, 1.0, 0.0, 0.0, 1.0, 0.0, 0.0, 1.0, 3.823e-07, 0.0, 1.0, 8.585e-08, 0.0, 1.0, 8.585e-08, 0.0, 1.0, 3.823e-07, 0.0, 1.0, -3.342e-08, 0.0, 1.0, 3.823e-07, 0.0, 1.0, 5.4e-08, 0.0, 1.0, -3.342e-08, 0.0, 1.0, -3.342e-08, 0.0, 1.0, 5.4e-08, 0.0, 1.0, 1.52e-07, 0.0, 1.0, 5.4e-08, 0.0, 1.0, 6.786e-09, 0.0, 1.0, 1.52e-07, 0.0, 1.0, 1.52e-07, 0.0, 1.0, 6.786e-09, 0.0, 1.0, 3.381e-08, 0.0, 1.0, 6.786e-09, 0.0, 1.0, -6.229e-10, 0.0, 1.0, 3.381e-08, 0.0, 1.0, 3.381e-08, 0.0, 1.0, -6.229e-10, 0.0, 1.0, -2.208e-08, 0.0, 1.0, -6.229e-10, 0.0, 1.0, -8.232e-10, 0.0, 1.0, -2.208e-08, 0.0, 1.0, -2.208e-08, 0.0, 1.0, -8.232e-10, 0.0, 1.0, -2.97e-08, 0.0, 1.0, -8.232e-10, 0.0, 1.0, -8.941e-08, 0.0, 1.0, -2.97e-08, 0.0, 1.0, -2.97e-08, 0.0, 1.0, -8.941e-08, 0.0, 1.0, 6.573e-09, 0.0, 1.0, -8.941e-08, 0.0, 1.0, 5.364e-09, 0.0, 1.0, 6.573e-09, 0.0, 1.0, 6.573e-09, 0.0, 1.0, 5.364e-09, 0.0, 1.0, 5.438e-08, 0.0, 1.0, 5.364e-09, 0.0, 1.0, 8.321e-08, 0.0, 1.0, 5.438e-08, 0.0, 1.0, 5.438e-08, 0.0, 1.0, 8.321e-08, 0.0, 1.0, 3.41e-08, 0.0, 1.0, 8.321e-08, 0.0, 1.0, 3.851e-10, 0.0, 1.0, 3.41e-08, 0.0, 1.0, 3.41e-08, 0.0, 1.0, 3.851e-10, 0.0, 1.0, 4.589e-09, 0.0, 1.0, 3.851e-10, 0.0, 1.0, -2.73e-10, 0.0, 1.0, 4.589e-09, 0.0, 1.0, 4.589e-09, 0.0, 1.0, -2.73e-10, 0.0, 1.0, -7.82e-09, 0.0, 1.0, -2.73e-10, 0.0, 1.0, 0.0, 0.0, 1.0, -7.82e-09, 0.0, 1.0, -7.035e-08, 0.0, 1.0, -3.053e-07, 0.0, 1.0, -9.99e-09, 0.0, 1.0, -3.053e-07, 0.0, 1.0, -2.135e-07, 0.0, 1.0, -9.99e-09, 0.0, 1.0, -9.99e-09, 0.0, 1.0, -2.135e-07, 0.0, 1.0, 2.436e-07, 0.0, 1.0, -2.135e-07, 0.0, 1.0, 2.525e-07, 0.0, 1.0, 2.436e-07, 0.0, 1.0, 2.436e-07, 0.0, 1.0, 2.525e-07, 0.0, 1.0, 1.895e-08, 0.0, 1.0, 2.525e-07, 0.0, 1.0, -3.27e-09, 0.0, 1.0, 1.895e-08, 0.0, 1.0, 1.895e-08, 0.0, 1.0, -3.27e-09, 0.0, 1.0, -9.487e-08, 0.0, 1.0, -3.27e-09, 0.0, 1.0, 0.0, 0.0, 1.0, -9.487e-08, 0.0, 1.0, -0.2903, 0.9569, 0.0, -0.2903, 0.9569, 0.0, -0.2903, 0.9569, 0.0, -0.2903, 0.9569, 0.0, -0.2903, 0.9569, 0.0, -0.2903, 0.9569, 0.0, -0.09802, 0.9952, 0.0, -0.09802, 0.9952, 0.0, -0.09802, 0.9952, 0.0, -0.09802, 0.9952, 0.0, -0.09802, 0.9952, 0.0, -0.09802, 0.9952, 0.0, 3.992e-08, 0.0, -1.0, 0.0, 0.0, -1.0, 0.0, 0.0, -1.0, 0.0, 0.0, -1.0, 1.425e-09, 0.0, -1.0, 3.992e-08, 0.0, -1.0, 3.992e-08, 0.0, -1.0, 1.425e-09, 0.0, -1.0, 4.276e-09, 0.0, -1.0, 1.425e-09, 0.0, -1.0, 0.0, 0.0, -1.0, 4.276e-09, 0.0, -1.0, 4.276e-09, 0.0, -1.0, 0.0, 0.0, -1.0, 0.0, 0.0, -1.0, 0.0, 0.0, -1.0, 1.333e-08, 0.0, -1.0, 0.0, 0.0, -1.0, 0.0, 0.0, -1.0, 1.333e-08, 0.0, -1.0, 5.793e-10, 0.0, -1.0, 1.333e-08, 0.0, -1.0, -4.435e-09, 0.0, -1.0, 5.793e-10, 0.0, -1.0, 5.793e-10, 0.0, -1.0, -4.435e-09, 0.0, -1.0, -4.318e-10, 0.0, -1.0, -4.435e-09, 0.0, -1.0, 2.488e-09, 0.0, -1.0, -4.318e-10, 0.0, -1.0, -4.318e-10, 0.0, -1.0, 2.488e-09, 0.0, -1.0, 3.582e-10, 0.0, -1.0, 2.488e-09, 0.0, -1.0, 4.299e-09, 0.0, -1.0, 3.582e-10, 0.0, -1.0, 3.582e-10, 0.0, -1.0, 4.299e-09, 0.0, -1.0, -5.092e-09, 0.0, -1.0, 4.299e-09, 0.0, -1.0, -3.182e-10, 0.0, -1.0, -5.092e-09, 0.0, -1.0, -5.092e-09, 0.0, -1.0, -3.182e-10, 0.0, -1.0, -4.774e-09, 0.0, -1.0, -3.182e-10, 0.0, -1.0, 0.0, 0.0, -1.0, -4.774e-09, 0.0, -1.0, -4.774e-09, 0.0, -1.0, 0.0, 0.0, -1.0, 0.0, 0.0, -1.0, 0.0, 0.0, -1.0, 4.276e-09, 0.0, -1.0, 0.0, 0.0, -1.0, 0.0, 0.0, -1.0, 4.276e-09, 0.0, -1.0, 3.886e-10, 0.0, -1.0, 4.276e-09, 0.0, -1.0, 7.774e-09, 0.0, -1.0, 3.886e-10, 0.0, -1.0, 3.886e-10, 0.0, -1.0, 7.774e-09, 0.0, -1.0, 0.0, 0.0, -1.0, 7.774e-09, 0.0, -1.0, 0.0, 0.0, -1.0, 0.0, 0.0, -1.0, 0.0, 0.0, -1.0, 0.0, 0.0, -1.0, 2.696e-09, 0.0, -1.0, 0.0, 0.0, -1.0, 4.492e-10, 0.0, -1.0, 2.696e-09, 0.0, -1.0, 2.696e-09, 0.0, -1.0, 4.492e-10, 0.0, -1.0, 1.123e-08, 0.0, -1.0, 4.492e-10, 0.0, -1.0, 0.0, 0.0, -1.0, 1.123e-08, 0.0, -1.0, 1.123e-08, 0.0, -1.0, 0.0, 0.0, -1.0, 2.796e-09, 0.0, -1.0, 0.0, 0.0, -1.0, -6.721e-10, 0.0, -1.0, 2.796e-09, 0.0, -1.0, 2.796e-09, 0.0, -1.0, -6.721e-10, 0.0, -1.0, 3.848e-08, 0.0, -1.0, -6.721e-10, 0.0, -1.0, -6.211e-08, 0.0, -1.0, 3.848e-08, 0.0, -1.0])] * 3)])

# ---- objects
ob_node_id4 = bpy.data.objects.new('node_id4', me_mesh_id5)
ob_lamp = bpy.data.objects.new('Lamp', light_lamp)
ob_camera = bpy.data.objects.new('Camera', cam_camera)

# ---- transforms, parenting, visibility, modifiers, constraints
ob_node_id4.location = (0.0, 0.0, 0.0)
ob_node_id4.color = (0.8, 0.8, 0.8, 1.0)
ob_node_id4.lineart.crease_threshold = 0.0
ob_lamp.location = (4.076, 1.005, 5.904)
ob_lamp.rotation_euler = (0.6503, 0.05522, 1.866)
ob_lamp.lock_rotations_4d = False
ob_lamp.empty_display_type = 'ARROWS'
ob_lamp.color = (0.0, 0.0, 0.0, 0.0)
ob_lamp.lineart.crease_threshold = 0.0
ob_camera.location = (7.481, -6.508, 5.344)
ob_camera.rotation_euler = (1.109, 0.0, 0.8149)
ob_camera.lock_rotations_4d = False
ob_camera.empty_display_type = 'ARROWS'
ob_camera.color = (0.0, 0.0, 0.0, 0.0)
ob_camera.display_type = 'WIRE'
ob_camera.lineart.crease_threshold = 0.0

# ---- collection membership
col_collection_1.objects.link(ob_node_id4)
col_collection_1.objects.link(ob_lamp)
col_collection_1.objects.link(ob_camera)

# ---- scene / render settings (as saved in the file)
scene.camera = ob_camera
scene.frame_start = 1; scene.frame_end = 250; scene.frame_set(1)
scene.render.engine = 'BLENDER_EEVEE_NEXT'
scene.render.resolution_percentage = 50
scene.render.fps = 25
scene.render.dither_intensity = 0.0
scene.cycles.use_denoising = False
scene.cycles.samples = 128
scene.cycles.sampling_pattern = 'TABULATED_SOBOL'
scene.cycles.use_adaptive_sampling = False
scene.cycles.use_light_tree = False
scene.cycles.blur_glossy = 0.0
scene.cycles.sample_clamp_indirect = 0.0
scene.view_settings.view_transform = 'Standard'
bpy.context.view_layer.update()
